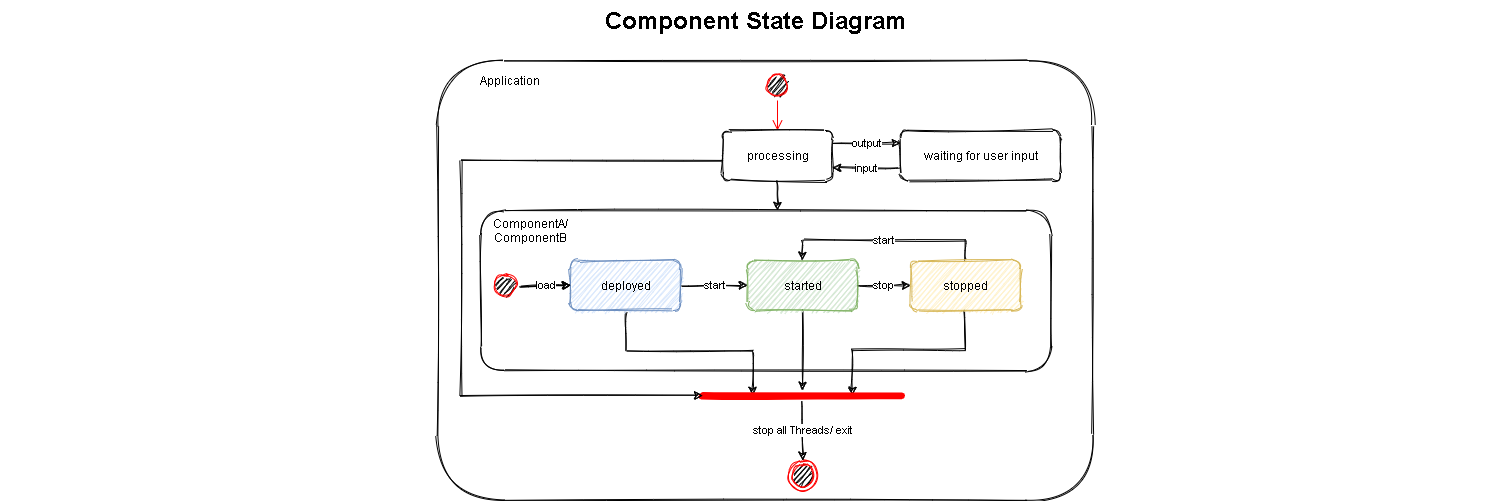

The diagram above was exported from draw.io. Its source (the exported page's mxGraphModel, read from the mxfile embedded in the PNG):
<mxGraphModel dx="870" dy="552" grid="1" gridSize="10" guides="1" tooltips="1" connect="1" arrows="1" fold="1" page="1" pageScale="1.5" pageWidth="1169" pageHeight="826" background="none" math="0" shadow="0">
  <root>
    <mxCell id="0" style=";html=1;" />
    <mxCell id="1" style=";html=1;" parent="0" />
    <mxCell id="fglDnSSQQ_L0nUyIQgxh-36" value="" style="html=1;rounded=1;sketch=1;" parent="1" vertex="1">
      <mxGeometry x="447.5" y="240" width="655" height="440" as="geometry" />
    </mxCell>
    <mxCell id="fglDnSSQQ_L0nUyIQgxh-26" value="" style="html=1;rounded=1;sketch=1;" parent="1" vertex="1">
      <mxGeometry x="490" y="390" width="570" height="160" as="geometry" />
    </mxCell>
    <mxCell id="1672d66443f91eb5-23" value="Component State Diagram" style="text;strokeColor=none;fillColor=none;html=1;fontSize=24;fontStyle=1;verticalAlign=middle;align=center;" parent="1" vertex="1">
      <mxGeometry x="10" y="180" width="1510" height="40" as="geometry" />
    </mxCell>
    <mxCell id="fglDnSSQQ_L0nUyIQgxh-7" value="stop" style="edgeStyle=orthogonalEdgeStyle;rounded=0;sketch=1;orthogonalLoop=1;jettySize=auto;html=1;exitX=1;exitY=0.5;exitDx=0;exitDy=0;entryX=0;entryY=0.5;entryDx=0;entryDy=0;" parent="1" source="fglDnSSQQ_L0nUyIQgxh-1" target="fglDnSSQQ_L0nUyIQgxh-2" edge="1">
      <mxGeometry relative="1" as="geometry" />
    </mxCell>
    <mxCell id="fglDnSSQQ_L0nUyIQgxh-23" value="" style="edgeStyle=orthogonalEdgeStyle;rounded=0;sketch=1;orthogonalLoop=1;jettySize=auto;html=1;" parent="1" source="fglDnSSQQ_L0nUyIQgxh-1" target="fglDnSSQQ_L0nUyIQgxh-20" edge="1">
      <mxGeometry relative="1" as="geometry" />
    </mxCell>
    <mxCell id="fglDnSSQQ_L0nUyIQgxh-1" value="started" style="html=1;rounded=1;sketch=1;fillColor=#d5e8d4;strokeColor=#82b366;" parent="1" vertex="1">
      <mxGeometry x="757" y="439.97" width="110" height="50" as="geometry" />
    </mxCell>
    <mxCell id="fglDnSSQQ_L0nUyIQgxh-8" value="start" style="edgeStyle=orthogonalEdgeStyle;rounded=0;sketch=1;orthogonalLoop=1;jettySize=auto;html=1;exitX=0.5;exitY=0;exitDx=0;exitDy=0;entryX=0.5;entryY=0;entryDx=0;entryDy=0;" parent="1" source="fglDnSSQQ_L0nUyIQgxh-2" target="fglDnSSQQ_L0nUyIQgxh-1" edge="1">
      <mxGeometry relative="1" as="geometry" />
    </mxCell>
    <mxCell id="fglDnSSQQ_L0nUyIQgxh-22" style="edgeStyle=orthogonalEdgeStyle;rounded=0;sketch=1;orthogonalLoop=1;jettySize=auto;html=1;exitX=0.5;exitY=1;exitDx=0;exitDy=0;entryX=0.75;entryY=0.5;entryDx=0;entryDy=0;entryPerimeter=0;" parent="1" source="fglDnSSQQ_L0nUyIQgxh-2" target="fglDnSSQQ_L0nUyIQgxh-20" edge="1">
      <mxGeometry relative="1" as="geometry" />
    </mxCell>
    <mxCell id="fglDnSSQQ_L0nUyIQgxh-2" value="stopped" style="html=1;rounded=1;sketch=1;fillColor=#fff2cc;strokeColor=#d6b656;" parent="1" vertex="1">
      <mxGeometry x="920" y="439.97" width="110" height="50" as="geometry" />
    </mxCell>
    <mxCell id="fglDnSSQQ_L0nUyIQgxh-6" value="start" style="edgeStyle=orthogonalEdgeStyle;rounded=0;sketch=1;orthogonalLoop=1;jettySize=auto;html=1;exitX=1;exitY=0.5;exitDx=0;exitDy=0;entryX=0;entryY=0.5;entryDx=0;entryDy=0;" parent="1" source="fglDnSSQQ_L0nUyIQgxh-3" target="fglDnSSQQ_L0nUyIQgxh-1" edge="1">
      <mxGeometry relative="1" as="geometry" />
    </mxCell>
    <mxCell id="fglDnSSQQ_L0nUyIQgxh-24" style="edgeStyle=orthogonalEdgeStyle;rounded=0;sketch=1;orthogonalLoop=1;jettySize=auto;html=1;exitX=0.5;exitY=1;exitDx=0;exitDy=0;entryX=0.25;entryY=0.5;entryDx=0;entryDy=0;entryPerimeter=0;" parent="1" source="fglDnSSQQ_L0nUyIQgxh-3" target="fglDnSSQQ_L0nUyIQgxh-20" edge="1">
      <mxGeometry relative="1" as="geometry" />
    </mxCell>
    <mxCell id="fglDnSSQQ_L0nUyIQgxh-3" value="deployed" style="html=1;rounded=1;sketch=1;fillColor=#dae8fc;strokeColor=#6c8ebf;" parent="1" vertex="1">
      <mxGeometry x="580" y="439.97" width="110" height="50" as="geometry" />
    </mxCell>
    <mxCell id="fglDnSSQQ_L0nUyIQgxh-5" style="edgeStyle=orthogonalEdgeStyle;rounded=0;orthogonalLoop=1;jettySize=auto;html=1;exitX=1;exitY=0.5;exitDx=0;exitDy=0;entryX=0;entryY=0.5;entryDx=0;entryDy=0;sketch=1;" parent="1" source="fglDnSSQQ_L0nUyIQgxh-10" target="fglDnSSQQ_L0nUyIQgxh-3" edge="1">
      <mxGeometry relative="1" as="geometry">
        <mxPoint x="479.99999999999136" y="464.97000000000014" as="sourcePoint" />
      </mxGeometry>
    </mxCell>
    <mxCell id="fglDnSSQQ_L0nUyIQgxh-9" value="" style="ellipse;html=1;shape=endState;fillColor=#000000;strokeColor=#ff0000;rounded=1;sketch=1;" parent="1" vertex="1">
      <mxGeometry x="797" y="640" width="30" height="30" as="geometry" />
    </mxCell>
    <mxCell id="fglDnSSQQ_L0nUyIQgxh-12" value="load" style="edgeStyle=orthogonalEdgeStyle;rounded=0;sketch=1;orthogonalLoop=1;jettySize=auto;html=1;" parent="1" source="fglDnSSQQ_L0nUyIQgxh-10" target="fglDnSSQQ_L0nUyIQgxh-3" edge="1">
      <mxGeometry relative="1" as="geometry" />
    </mxCell>
    <mxCell id="fglDnSSQQ_L0nUyIQgxh-10" value="" style="ellipse;html=1;shape=startState;fillColor=#000000;strokeColor=#ff0000;rounded=1;sketch=1;" parent="1" vertex="1">
      <mxGeometry x="500" y="449.97" width="30" height="30" as="geometry" />
    </mxCell>
    <mxCell id="fglDnSSQQ_L0nUyIQgxh-25" value="stop all Threads/ exit" style="edgeStyle=orthogonalEdgeStyle;rounded=0;sketch=1;orthogonalLoop=1;jettySize=auto;html=1;" parent="1" source="fglDnSSQQ_L0nUyIQgxh-20" target="fglDnSSQQ_L0nUyIQgxh-9" edge="1">
      <mxGeometry relative="1" as="geometry" />
    </mxCell>
    <mxCell id="fglDnSSQQ_L0nUyIQgxh-20" value="" style="shape=line;html=1;strokeWidth=6;strokeColor=#ff0000;rounded=1;sketch=1;" parent="1" vertex="1">
      <mxGeometry x="712" y="570" width="200" height="10" as="geometry" />
    </mxCell>
    <mxCell id="fglDnSSQQ_L0nUyIQgxh-27" value="ComponentA/ ComponentB" style="text;html=1;strokeColor=none;fillColor=none;align=center;verticalAlign=middle;whiteSpace=wrap;rounded=0;sketch=1;" parent="1" vertex="1">
      <mxGeometry x="520" y="400" width="40" height="20" as="geometry" />
    </mxCell>
    <mxCell id="fglDnSSQQ_L0nUyIQgxh-28" value="" style="ellipse;html=1;shape=startState;fillColor=#000000;strokeColor=#ff0000;rounded=1;sketch=1;" parent="1" vertex="1">
      <mxGeometry x="772" y="250" width="30" height="30" as="geometry" />
    </mxCell>
    <mxCell id="fglDnSSQQ_L0nUyIQgxh-29" value="" style="edgeStyle=orthogonalEdgeStyle;html=1;verticalAlign=bottom;endArrow=open;endSize=8;strokeColor=#ff0000;entryX=0.5;entryY=0;entryDx=0;entryDy=0;" parent="1" source="fglDnSSQQ_L0nUyIQgxh-28" target="fglDnSSQQ_L0nUyIQgxh-30" edge="1">
      <mxGeometry relative="1" as="geometry">
        <mxPoint x="787" y="179.84" as="targetPoint" />
      </mxGeometry>
    </mxCell>
    <mxCell id="fglDnSSQQ_L0nUyIQgxh-35" style="edgeStyle=orthogonalEdgeStyle;rounded=0;sketch=1;orthogonalLoop=1;jettySize=auto;html=1;exitX=0;exitY=0.5;exitDx=0;exitDy=0;" parent="1" source="fglDnSSQQ_L0nUyIQgxh-30" edge="1">
      <mxGeometry relative="1" as="geometry">
        <mxPoint x="712" y="575" as="targetPoint" />
        <Array as="points">
          <mxPoint x="732" y="340" />
          <mxPoint x="470" y="340" />
          <mxPoint x="470" y="575" />
        </Array>
      </mxGeometry>
    </mxCell>
    <mxCell id="fglDnSSQQ_L0nUyIQgxh-38" value="output" style="edgeStyle=orthogonalEdgeStyle;rounded=0;sketch=1;orthogonalLoop=1;jettySize=auto;html=1;exitX=1;exitY=0.25;exitDx=0;exitDy=0;entryX=0;entryY=0.25;entryDx=0;entryDy=0;" parent="1" source="fglDnSSQQ_L0nUyIQgxh-30" target="fglDnSSQQ_L0nUyIQgxh-31" edge="1">
      <mxGeometry relative="1" as="geometry" />
    </mxCell>
    <mxCell id="fglDnSSQQ_L0nUyIQgxh-40" style="edgeStyle=orthogonalEdgeStyle;rounded=0;sketch=1;orthogonalLoop=1;jettySize=auto;html=1;exitX=0.5;exitY=1;exitDx=0;exitDy=0;entryX=0.521;entryY=0;entryDx=0;entryDy=0;entryPerimeter=0;" parent="1" source="fglDnSSQQ_L0nUyIQgxh-30" target="fglDnSSQQ_L0nUyIQgxh-26" edge="1">
      <mxGeometry relative="1" as="geometry" />
    </mxCell>
    <mxCell id="fglDnSSQQ_L0nUyIQgxh-30" value="processing" style="html=1;rounded=1;sketch=1;" parent="1" vertex="1">
      <mxGeometry x="732" y="310" width="110" height="50" as="geometry" />
    </mxCell>
    <mxCell id="fglDnSSQQ_L0nUyIQgxh-39" value="input" style="edgeStyle=orthogonalEdgeStyle;rounded=0;sketch=1;orthogonalLoop=1;jettySize=auto;html=1;exitX=0;exitY=0.75;exitDx=0;exitDy=0;entryX=1;entryY=0.75;entryDx=0;entryDy=0;" parent="1" source="fglDnSSQQ_L0nUyIQgxh-31" target="fglDnSSQQ_L0nUyIQgxh-30" edge="1">
      <mxGeometry relative="1" as="geometry" />
    </mxCell>
    <mxCell id="fglDnSSQQ_L0nUyIQgxh-31" value="waiting for user input" style="html=1;rounded=1;sketch=1;" parent="1" vertex="1">
      <mxGeometry x="910" y="310" width="160" height="50" as="geometry" />
    </mxCell>
    <mxCell id="fglDnSSQQ_L0nUyIQgxh-37" value="Application" style="text;html=1;strokeColor=none;fillColor=none;align=center;verticalAlign=middle;whiteSpace=wrap;rounded=0;sketch=1;" parent="1" vertex="1">
      <mxGeometry x="500" y="250" width="40" height="20" as="geometry" />
    </mxCell>
  </root>
</mxGraphModel>